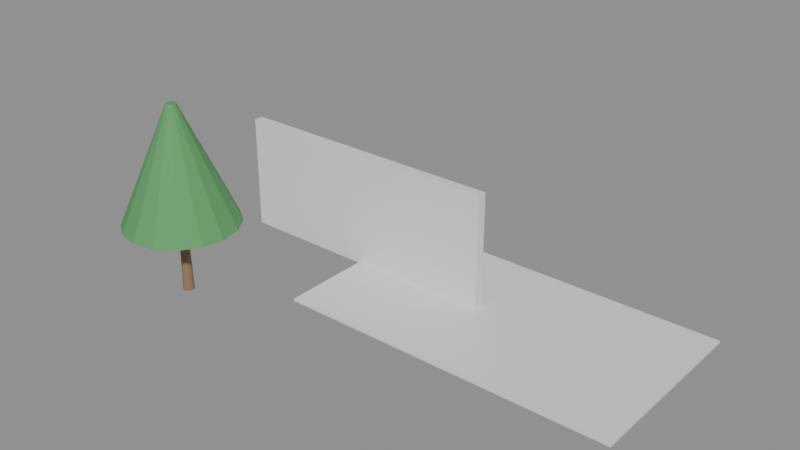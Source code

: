 # Source: e1801_after.blend  (saved by Blender 5.2.44; exported with 4.5.12 LTS)
import bpy
from mathutils import Matrix  # noqa: F401  (used for matrix-valued properties, if any)

bpy.ops.wm.read_factory_settings(use_empty=True)
scene = bpy.context.scene
scene.name = 'Scene'

# ---- materials (node trees are filled in below, after node groups)
mat_ceramica_piso = bpy.data.materials.new('Ceramica_Piso')
mat_ladrillo_rojo = bpy.data.materials.new('Ladrillo_Rojo')
mat_madera_tronco = bpy.data.materials.new('Madera_Tronco')
mat_follaje = bpy.data.materials.new('Follaje')

# ---- material node trees
mat_ceramica_piso.use_nodes = True; mat_ceramica_piso.node_tree.nodes.clear()
_N = mat_ceramica_piso.node_tree.nodes; _L = mat_ceramica_piso.node_tree.links
n0 = _N.new('ShaderNodeBsdfPrincipled'); n0.name = 'Principled BSDF'; n0.location = (-200, 100)
n0.inputs[3].default_value = 1.45
n0.inputs[10].default_value = 0.005
n1 = _N.new('ShaderNodeOutputMaterial'); n1.name = 'Material Output'; n1.location = (200, 100)
_L.new(n0.outputs[0], n1.inputs[0])
n1.is_active_output = True
mat_ladrillo_rojo.use_nodes = True; mat_ladrillo_rojo.node_tree.nodes.clear()
_N = mat_ladrillo_rojo.node_tree.nodes; _L = mat_ladrillo_rojo.node_tree.links
n0 = _N.new('ShaderNodeBsdfPrincipled'); n0.name = 'Principled BSDF'; n0.location = (-200, 100)
n0.inputs[3].default_value = 1.45
n0.inputs[10].default_value = 0.005
n1 = _N.new('ShaderNodeOutputMaterial'); n1.name = 'Material Output'; n1.location = (200, 100)
_L.new(n0.outputs[0], n1.inputs[0])
n1.is_active_output = True
mat_madera_tronco.use_nodes = True; mat_madera_tronco.node_tree.nodes.clear()
_N = mat_madera_tronco.node_tree.nodes; _L = mat_madera_tronco.node_tree.links
n0 = _N.new('ShaderNodeBsdfPrincipled'); n0.name = 'Principled BSDF'; n0.location = (-200, 100)
n0.inputs[0].default_value = (0.28, 0.18, 0.1, 1.0)
n0.inputs[2].default_value = 0.9
n0.inputs[3].default_value = 1.45
n0.inputs[10].default_value = 0.005
n1 = _N.new('ShaderNodeOutputMaterial'); n1.name = 'Material Output'; n1.location = (200, 100)
_L.new(n0.outputs[0], n1.inputs[0])
n1.is_active_output = True
mat_follaje.use_nodes = True; mat_follaje.node_tree.nodes.clear()
_N = mat_follaje.node_tree.nodes; _L = mat_follaje.node_tree.links
n0 = _N.new('ShaderNodeBsdfPrincipled'); n0.name = 'Principled BSDF'; n0.location = (-200, 100)
n0.inputs[0].default_value = (0.1, 0.35, 0.12, 1.0)
n0.inputs[2].default_value = 0.8
n0.inputs[3].default_value = 1.45
n0.inputs[10].default_value = 0.005
n1 = _N.new('ShaderNodeOutputMaterial'); n1.name = 'Material Output'; n1.location = (200, 100)
_L.new(n0.outputs[0], n1.inputs[0])
n1.is_active_output = True

# ---- meshes
me_suelopatio_mesh = bpy.data.meshes.new('SueloPatio_mesh')
me_suelopatio_mesh.from_pydata([(0.0, 0.0, 0.0), (7.2, 0.0, 0.0), (7.2, 4.0, 0.0), (0.0, 4.0, 0.0), (0.0, 0.0, 0.05), (7.2, 0.0, 0.05), (7.2, 4.0, 0.05), (0.0, 4.0, 0.05)], [], [(0, 3, 2, 1), (4, 5, 6, 7), (1, 2, 6, 5), (3, 0, 4, 7), (2, 3, 7, 6), (0, 1, 5, 4)])
me_suelopatio_mesh.materials.append(mat_ceramica_piso)
me_suelopatio_mesh.update()
me_murotrasero_cuerpo_mesh = bpy.data.meshes.new('MuroTrasero_Cuerpo_mesh')
me_murotrasero_cuerpo_mesh.from_pydata([(0.0, 0.0, 0.0), (6.0, 0.0, 0.0), (6.0, 0.2, 0.0), (0.0, 0.2, 0.0), (0.0, 0.0, 2.5), (6.0, 0.0, 2.5), (6.0, 0.2, 2.5), (0.0, 0.2, 2.5)], [], [(0, 1, 2, 3), (4, 5, 6, 7), (0, 1, 5, 4), (1, 2, 6, 5), (2, 3, 7, 6), (3, 0, 4, 7)])
me_murotrasero_cuerpo_mesh.materials.append(mat_ladrillo_rojo)
me_murotrasero_cuerpo_mesh.update()
me_arbolesquina_tronco_mesh = bpy.data.meshes.new('ArbolEsquina_Tronco_mesh')
me_arbolesquina_tronco_mesh.from_pydata([(0.0, 0.12, 0.0), (0.0, 0.084, 1.5), (0.06, 0.1039, 0.0), (0.042, 0.07275, 1.5), (0.1039, 0.06, 0.0), (0.07275, 0.042, 1.5), (0.12, 0.0, 0.0), (0.084, 0.0, 1.5), (0.1039, -0.06, 0.0), (0.07275, -0.042, 1.5), (0.06, -0.1039, 0.0), (0.042, -0.07275, 1.5), (0.0, -0.12, 0.0), (0.0, -0.084, 1.5), (-0.06, -0.1039, 0.0), (-0.042, -0.07275, 1.5), (-0.1039, -0.06, 0.0), (-0.07275, -0.042, 1.5), (-0.12, 0.0, 0.0), (-0.084, 0.0, 1.5), (-0.1039, 0.06, 0.0), (-0.07275, 0.042, 1.5), (-0.06, 0.1039, 0.0), (-0.042, 0.07275, 1.5)], [], [(0, 1, 3, 2), (2, 3, 5, 4), (4, 5, 7, 6), (6, 7, 9, 8), (8, 9, 11, 10), (10, 11, 13, 12), (12, 13, 15, 14), (14, 15, 17, 16), (16, 17, 19, 18), (18, 19, 21, 20), (3, 1, 23, 21, 19, 17, 15, 13, 11, 9, 7, 5), (20, 21, 23, 22), (22, 23, 1, 0), (0, 2, 4, 6, 8, 10, 12, 14, 16, 18, 20, 22)])
me_arbolesquina_tronco_mesh.materials.append(mat_madera_tronco)
me_arbolesquina_tronco_mesh.update()
me_arbolesquina_copa_mesh = bpy.data.meshes.new('ArbolEsquina_Copa_mesh')
me_arbolesquina_copa_mesh.from_pydata([(0.0, 1.2, 1.5), (0.0, 0.1, 4.0), (0.4592, 1.109, 1.5), (0.03827, 0.09239, 4.0), (0.8485, 0.8485, 1.5), (0.07071, 0.07071, 4.0), (1.109, 0.4592, 1.5), (0.09239, 0.03827, 4.0), (1.2, 0.0, 1.5), (0.1, 0.0, 4.0), (1.109, -0.4592, 1.5), (0.09239, -0.03827, 4.0), (0.8485, -0.8485, 1.5), (0.07071, -0.07071, 4.0), (0.4592, -1.109, 1.5), (0.03827, -0.09239, 4.0), (0.0, -1.2, 1.5), (0.0, -0.1, 4.0), (-0.4592, -1.109, 1.5), (-0.03827, -0.09239, 4.0), (-0.8485, -0.8485, 1.5), (-0.07071, -0.07071, 4.0), (-1.109, -0.4592, 1.5), (-0.09239, -0.03827, 4.0), (-1.2, 0.0, 1.5), (-0.1, 0.0, 4.0), (-1.109, 0.4592, 1.5), (-0.09239, 0.03827, 4.0), (-0.8485, 0.8485, 1.5), (-0.07071, 0.07071, 4.0), (-0.4592, 1.109, 1.5), (-0.03827, 0.09239, 4.0)], [], [(0, 1, 3, 2), (2, 3, 5, 4), (4, 5, 7, 6), (6, 7, 9, 8), (8, 9, 11, 10), (10, 11, 13, 12), (12, 13, 15, 14), (14, 15, 17, 16), (16, 17, 19, 18), (18, 19, 21, 20), (20, 21, 23, 22), (22, 23, 25, 24), (24, 25, 27, 26), (26, 27, 29, 28), (3, 1, 31, 29, 27, 25, 23, 21, 19, 17, 15, 13, 11, 9, 7, 5), (28, 29, 31, 30), (30, 31, 1, 0), (0, 2, 4, 6, 8, 10, 12, 14, 16, 18, 20, 22, 24, 26, 28, 30)])
me_arbolesquina_copa_mesh.materials.append(mat_follaje)
me_arbolesquina_copa_mesh.update()

# ---- objects
ob_suelopatio_solido = bpy.data.objects.new('SueloPatio_Solido', me_suelopatio_mesh)
ob_suelopatio = bpy.data.objects.new('SueloPatio', None)
ob_murotrasero = bpy.data.objects.new('MuroTrasero', None)
ob_murotrasero_cuerpo = bpy.data.objects.new('MuroTrasero_Cuerpo', me_murotrasero_cuerpo_mesh)
ob_arbolesquina = bpy.data.objects.new('ArbolEsquina', None)
ob_arbolesquina_tronco = bpy.data.objects.new('ArbolEsquina_Tronco', me_arbolesquina_tronco_mesh)
ob_arbolesquina_copa = bpy.data.objects.new('ArbolEsquina_Copa', me_arbolesquina_copa_mesh)

# ---- transforms, parenting, visibility, modifiers, constraints
ob_suelopatio_solido.parent = ob_suelopatio
ob_suelopatio_solido.location = (0.0, 0.0, 0.0)
ob_suelopatio.location = (3.0, 2.0, 0.0)
ob_suelopatio.empty_display_type = 'ARROWS'
ob_murotrasero.location = (0.0, 4.0, 0.0)
ob_murotrasero.empty_display_type = 'ARROWS'
ob_murotrasero_cuerpo.parent = ob_murotrasero
ob_murotrasero_cuerpo.location = (0.0, 0.0, 0.0)
ob_arbolesquina.location = (1.0, 1.0, 0.0)
ob_arbolesquina.empty_display_type = 'ARROWS'
ob_arbolesquina_tronco.parent = ob_arbolesquina
ob_arbolesquina_tronco.location = (0.0, 0.0, 0.0)
ob_arbolesquina_copa.parent = ob_arbolesquina
ob_arbolesquina_copa.location = (0.0, 0.0, 0.0)

# ---- collection membership
scene.collection.objects.link(ob_suelopatio_solido)
scene.collection.objects.link(ob_suelopatio)
scene.collection.objects.link(ob_murotrasero)
scene.collection.objects.link(ob_murotrasero_cuerpo)
scene.collection.objects.link(ob_arbolesquina)
scene.collection.objects.link(ob_arbolesquina_tronco)
scene.collection.objects.link(ob_arbolesquina_copa)

# ---- scene / render settings (as saved in the file)
scene.frame_start = 1; scene.frame_end = 250; scene.frame_set(1)
scene.render.engine = 'BLENDER_EEVEE_NEXT'
scene.render.bake_bias = 0.0
scene.render.bake_samples = 0
scene.render.compositor_device = 'GPU'
scene.eevee.use_volume_custom_range = False
scene.eevee.fast_gi_thickness_near = 0.1
scene.eevee.fast_gi_thickness_far = 0.0
scene.eevee.ray_tracing_options.screen_trace_thickness = 0.1
bpy.context.view_layer.update()

# ---- added for rendering (the .blend has no active camera and no usable light): camera, sun + grey world if the file has none
cam_auto = bpy.data.cameras.new('AutoCamera')
cam_auto.lens = 50.0
cam_auto.sensor_width = 36.0
cam_auto.clip_end = 1000.0
ob_auto_camera = bpy.data.objects.new('AutoCamera', cam_auto)
scene.collection.objects.link(ob_auto_camera)
ob_auto_camera.location = (16.798, -11.2576, 11.4384)
ob_auto_camera.rotation_euler = (1.09748, -7.21219e-08, 0.694738)
scene.camera = ob_auto_camera
light_auto_sun = bpy.data.lights.new('AutoSun', 'SUN')
light_auto_sun.energy = 3.0
light_auto_sun.angle = 0.0523599
ob_auto_sun = bpy.data.objects.new('AutoSun', light_auto_sun)
scene.collection.objects.link(ob_auto_sun)
ob_auto_sun.rotation_euler = (0.872665, 0.174533, 0.523599)
if scene.world is None:
    world_auto = bpy.data.worlds.new('AutoWorld')
    world_auto.color = (0.3, 0.3, 0.3)
    scene.world = world_auto
bpy.context.view_layer.update()
